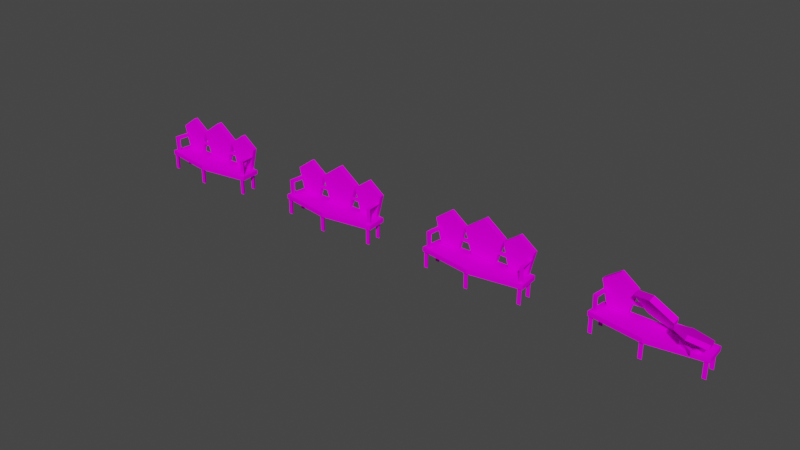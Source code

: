 # Source: fancoucha.blend  (saved by Blender 2.92.15; exported with 4.5.12 LTS)
import bpy
from mathutils import Matrix  # noqa: F401  (used for matrix-valued properties, if any)

bpy.ops.wm.read_factory_settings(use_empty=True)
scene = bpy.context.scene
scene.name = 'Scene'

# ---- collections
col_collection = bpy.data.collections.new('Collection'); scene.collection.children.link(col_collection)

# ---- images (referenced by path relative to the original .blend; pixels are not part of the script)
import os
ASSET_DIR = os.environ.get("B2B_ASSET_DIR", "")  # directory of the original .blend (textures are referenced by path, not embedded)
HERE = os.path.dirname(os.path.abspath(__file__))  # packed textures are extracted next to this script under _unpacked/

def load_image(name, relpath, width, height, colorspace="sRGB"):
    """Load a texture the original file referenced (path relative to the .blend, or extracted next to this script)."""
    p = next((c for c in (os.path.join(HERE, relpath), os.path.join(ASSET_DIR, relpath)) if relpath and os.path.exists(c)), "")
    if p:
        img = bpy.data.images.load(p, check_existing=True)
        img.name = name
    else:  # same state as the original file: an image datablock whose file is absent (Cycles renders it pink)
        img = bpy.data.images.new(name, width, height)
        img.source = "FILE"
        img.filepath = "//" + (relpath or name)
    img.colorspace_settings.name = colorspace
    return img
img_fancoucha_png = load_image('fancoucha.png', 'fancoucha.png', 1024, 1024, 'sRGB')
img_fancouchax_png = load_image('fancouchax.png', 'fancouchax.png', 1024, 1024, 'sRGB')
img_fancouchay_png = load_image('fancouchay.png', 'fancouchay.png', 1024, 1024, 'sRGB')

# ---- materials (node trees are filled in below, after node groups)
mat_fancoucha_png = bpy.data.materials.new('fancoucha.png')
mat_fancoucha_png.use_transparent_shadow = False
mat_fancouchax_png = bpy.data.materials.new('fancouchax.png')
mat_fancouchax_png.use_transparent_shadow = False
mat_fancouchay_png = bpy.data.materials.new('fancouchay.png')
mat_fancouchay_png.use_transparent_shadow = False

# ---- material node trees
mat_fancoucha_png.use_nodes = True; mat_fancoucha_png.node_tree.nodes.clear()
_N = mat_fancoucha_png.node_tree.nodes; _L = mat_fancoucha_png.node_tree.links
n0 = _N.new('ShaderNodeBsdfPrincipled'); n0.name = 'Principled BSDF'; n0.location = (10, 300)
n0.distribution = 'GGX'
n0.subsurface_method = 'BURLEY'
n0.inputs[3].default_value = 1.45
n0.inputs[13].default_value = 0.0
n0.inputs[27].default_value = (0.0, 0.0, 0.0, 1.0)
n0.inputs[28].default_value = 1.0
n1 = _N.new('ShaderNodeOutputMaterial'); n1.name = 'Material Output'; n1.location = (300, 300)
n2 = _N.new('ShaderNodeTexImage'); n2.name = 'Image Texture'; n2.location = (-280, 280)
n2.image = img_fancoucha_png
_L.new(n0.outputs[0], n1.inputs[0])
_L.new(n2.outputs[0], n0.inputs[0])
n1.is_active_output = True
mat_fancouchax_png.use_nodes = True; mat_fancouchax_png.node_tree.nodes.clear()
_N = mat_fancouchax_png.node_tree.nodes; _L = mat_fancouchax_png.node_tree.links
n0 = _N.new('ShaderNodeBsdfPrincipled'); n0.name = 'Principled BSDF'; n0.location = (10, 300)
n0.distribution = 'GGX'
n0.subsurface_method = 'BURLEY'
n0.inputs[3].default_value = 1.45
n0.inputs[13].default_value = 0.0
n0.inputs[27].default_value = (0.0, 0.0, 0.0, 1.0)
n0.inputs[28].default_value = 1.0
n1 = _N.new('ShaderNodeOutputMaterial'); n1.name = 'Material Output'; n1.location = (300, 300)
n2 = _N.new('ShaderNodeTexImage'); n2.name = 'Image Texture'; n2.location = (-280, 280)
n2.image = img_fancouchax_png
_L.new(n0.outputs[0], n1.inputs[0])
_L.new(n2.outputs[0], n0.inputs[0])
n1.is_active_output = True
mat_fancouchay_png.use_nodes = True; mat_fancouchay_png.node_tree.nodes.clear()
_N = mat_fancouchay_png.node_tree.nodes; _L = mat_fancouchay_png.node_tree.links
n0 = _N.new('ShaderNodeBsdfPrincipled'); n0.name = 'Principled BSDF'; n0.location = (10, 300)
n0.distribution = 'GGX'
n0.subsurface_method = 'BURLEY'
n0.inputs[3].default_value = 1.45
n0.inputs[13].default_value = 0.0
n0.inputs[27].default_value = (0.0, 0.0, 0.0, 1.0)
n0.inputs[28].default_value = 1.0
n1 = _N.new('ShaderNodeOutputMaterial'); n1.name = 'Material Output'; n1.location = (300, 300)
n2 = _N.new('ShaderNodeTexImage'); n2.name = 'Image Texture'; n2.location = (-280, 280)
n2.image = img_fancouchay_png
_L.new(n0.outputs[0], n1.inputs[0])
_L.new(n2.outputs[0], n0.inputs[0])
n1.is_active_output = True

# ---- world
world_world = bpy.data.worlds.new('World'); scene.world = world_world
world_world.use_nodes = True; world_world.node_tree.nodes.clear()
_N = world_world.node_tree.nodes; _L = world_world.node_tree.links
n0 = _N.new('ShaderNodeOutputWorld'); n0.name = 'World Output'; n0.location = (300, 300)
n1 = _N.new('ShaderNodeBackground'); n1.name = 'Background'; n1.location = (10, 300)
n1.inputs[0].default_value = (0.05088, 0.05088, 0.05088, 1.0)
_L.new(n1.outputs[0], n0.inputs[0])
n0.is_active_output = True
world_world.color = (0.05088, 0.05088, 0.05088)
world_world.use_sun_shadow = False
world_world.sun_shadow_jitter_overblur = 0.0

# ---- meshes
me_cylinde = bpy.data.meshes.new('Cylinde')
me_cylinde.from_pydata([(1.213, 0.5612, 0.8719), (0.756, 0.5612, -0.5358), (-0.7241, 0.5612, -0.5358), (-1.182, 0.5612, 0.8719), (0.01595, 0.5612, 1.742), (1.213, 0.9001, 0.8719), (0.756, 0.9001, -0.5358), (-0.7241, 0.9001, -0.5358), (-1.182, 0.9001, 0.8719), (0.01595, 0.9001, 1.742), (-2.851, -0.3794, -0.8182), (-3.082, -0.3794, -0.8182), (-2.967, -0.1793, -0.8182), (-2.851, -0.3794, -1.742), (-3.082, -0.3794, -1.742), (-2.967, -0.1793, -1.742), (3.152, -0.4088, -0.8097), (3.046, 0.8242, -0.8097), (-3.008, 0.822, -0.8097), (-3.152, -0.4157, -0.8097), (0.03117, -0.9001, -0.8097), (3.06, -0.3783, -0.8182), (2.829, -0.3783, -0.8182), (2.945, -0.1782, -0.8182), (3.06, -0.3783, -1.742), (2.829, -0.3783, -1.742), (2.945, -0.1782, -1.742), (2.978, 0.5483, -0.8182), (2.747, 0.5483, -0.8182), (2.863, 0.7484, -0.8182), (2.978, 0.5483, -1.742), (2.747, 0.5483, -1.742), (2.863, 0.7484, -1.742), (-2.799, 0.5321, -0.8182), (-3.03, 0.5321, -0.8182), (-2.915, 0.7322, -0.8182), (-2.799, 0.5321, -1.742), (-3.03, 0.5321, -1.742), (-2.915, 0.7322, -1.742), (-1.198, 0.5612, 0.8434), (-1.553, 0.5612, -0.5378), (-2.7, 0.5612, -0.5378), (-3.055, 0.5612, 0.8434), (-2.126, 0.5612, 1.518), (-1.198, 0.8239, 0.8434), (-1.553, 0.8239, -0.5378), (-2.7, 0.8239, -0.5378), (-3.055, 0.8239, 0.8434), (-2.126, 0.8239, 1.518), (3.153, -0.4089, -0.547), (3.047, 0.8221, -0.547), (-3.008, 0.8221, -0.547), (-3.153, -0.4155, -0.547), (0.01932, -0.8996, -0.547), (3.047, 0.8221, -0.8097), (-3.153, -0.4155, -0.8097), (0.01932, -0.8996, -0.8097), (0.0597, -0.803, -0.8182), (-0.1714, -0.803, -0.8182), (-0.05584, -0.6029, -0.8182), (0.0597, -0.803, -1.742), (-0.1714, -0.803, -1.742), (-0.05584, -0.6029, -1.742), (-1.35, 0.5894, 0.229), (-1.406, 0.5894, 0.004782), (-1.378, 0.7895, 0.1169), (-0.9834, 0.5894, 0.225), (-0.912, 0.5894, 0.005201), (-0.9477, 0.7895, 0.1151), (3.093, 0.5612, 0.8429), (2.739, 0.5612, -0.5383), (1.591, 0.5612, -0.5383), (1.237, 0.5612, 0.8429), (2.165, 0.5612, 1.517), (3.093, 0.8239, 0.8429), (2.739, 0.8239, -0.5383), (1.591, 0.8239, -0.5383), (1.237, 0.8239, 0.8429), (2.165, 0.8239, 1.517), (-2.848, -0.0876, 0.1781), (-2.759, -0.3153, 0.3801), (-2.989, -0.2891, 0.3801), (-2.79, 0.5519, 0.1796), (-2.675, 0.5536, 0.3797), (-2.906, 0.5536, 0.3797), (-2.865, -0.2191, 0.3798), (-2.997, -0.3074, 0.3798), (-2.767, -0.3336, 0.3798), (-2.85, -0.08597, 0.1512), (-2.987, -0.2723, -0.544), (-2.758, -0.2984, -0.544), (-2.85, -0.08653, -0.544), (1.021, 0.5894, 0.2238), (0.9453, 0.5894, 0.00535), (0.9829, 0.7895, 0.1146), (1.385, 0.5894, 0.2235), (1.443, 0.5894, -0.000261), (1.41, 0.7895, 0.1123), (2.956, -0.2191, 0.3798), (3.087, -0.3074, 0.3798), (2.858, -0.3336, 0.3798), (2.94, -0.08597, 0.1512), (3.078, -0.2723, -0.544), (2.848, -0.2984, -0.544), (2.94, -0.08653, -0.544), (2.938, -0.0876, 0.1781), (2.849, -0.3153, 0.3801), (3.079, -0.2891, 0.3801), (2.881, 0.5519, 0.1796), (2.765, 0.5536, 0.3797), (2.996, 0.5536, 0.3797), (3.032, 0.1885, 0.3798), (-2.972, -0.291, 0.3798), (-2.852, -0.1063, 0.1861), (-2.78, -0.3192, 0.3798)], [], [(43, 42, 41, 40, 39), (9, 7, 8), (14, 15, 13), (25, 26, 24), (31, 32, 30), (37, 38, 36), (11, 12, 15, 14), (61, 62, 60), (72, 73, 78, 77), (16, 18, 17), (18, 20, 19), (16, 20, 18), (10, 11, 14, 13), (69, 70, 75, 74), (43, 39, 44, 48), (0, 1, 6, 5), (34, 35, 38, 37), (16, 54, 50, 49), (12, 10, 13, 15), (56, 16, 49, 53), (18, 55, 52, 51), (86, 89, 90, 87), (50, 53, 49), (53, 51, 52), (50, 51, 53), (29, 27, 30, 32), (42, 43, 48, 47), (2, 3, 8, 7), (27, 28, 31, 30), (4, 0, 5, 9), (58, 59, 62, 61), (39, 40, 45, 44), (73, 69, 74, 78), (55, 56, 53, 52), (54, 18, 51, 50), (99, 100, 103, 102), (80, 83, 84, 81), (3, 4, 9, 8), (71, 72, 77, 76), (28, 29, 32, 31), (75, 76, 78, 74), (4, 3, 2, 1, 0), (78, 76, 77), (35, 33, 36, 38), (23, 21, 24, 26), (94, 92, 95, 97), (99, 98, 100), (101, 98, 99), (104, 99, 102), (101, 99, 104), (104, 100, 101), (100, 98, 101), (105, 111, 107), (103, 100, 104), (111, 108, 110), (105, 108, 111), (108, 106, 109), (105, 106, 108), (57, 58, 61, 60), (33, 34, 37, 36), (45, 46, 48, 44), (6, 7, 9, 5), (63, 64, 67, 66), (64, 65, 68, 67), (41, 42, 47, 46), (48, 46, 47), (22, 23, 26, 25), (113, 88, 86), (112, 113, 86), (114, 87, 88), (113, 114, 88), (91, 89, 86), (88, 91, 86), (91, 88, 87), (90, 91, 87), (112, 86, 87), (114, 112, 87), (84, 82, 79), (81, 84, 79), (106, 107, 110, 109), (82, 83, 80), (79, 82, 80), (112, 85, 113), (113, 85, 114), (114, 85, 112), (21, 22, 25, 24), (93, 94, 97, 96), (65, 63, 66, 68), (92, 93, 96, 95), (59, 57, 60, 62), (69, 73, 72, 71, 70)])
_uv = me_cylinde.uv_layers.new(name='UVMap')
_uv.uv.foreach_set('vector', [0.4767, 0.976, -0.04511, 0.7924, 0.1609, 0.4996, 0.81, 0.5023, 1.005, 0.7968, 0.5233, 0.976, 0.8391, 0.4996, 1.045, 0.7924, -0.5959, 0.3751, -0.5959, 0.4105, -0.5959, 0.4999, -0.5959, 0.3751, -0.5959, 0.4105, -0.5959, 0.4999, -0.5959, 0.3751, -0.5959, 0.4105, -0.5959, 0.4999, -0.5959, 0.3751, -0.5959, 0.4105, -0.5959, 0.4999, 1.596, 0.3751, 1.596, 0.4105, -0.5959, 0.4105, -0.5959, 0.3751, -0.5959, 0.3751, -0.5959, 0.4105, -0.5959, 0.4999, 1.045, 0.4999, 0.5233, 0.4999, 0.5233, 0.3751, 1.045, 0.3751, 0.9763, 0.7855, 0.17, 0.5209, 0.7707, 0.5107, 0.17, 0.5209, 0.5018, 0.9543, 0.004279, 0.802, 0.9763, 0.7855, 0.5018, 0.9543, 0.17, 0.5209, 1.596, 0.4999, 1.596, 0.3751, -0.5959, 0.3751, -0.5959, 0.4999, 0.5935, 0.4999, 0.004672, 0.4999, 0.004672, 0.3751, 0.5935, 0.3751, 0.5233, 0.4999, -0.005258, 0.4999, -0.005258, 0.3751, 0.5233, 0.3751, 0.5935, 0.4999, 0.004672, 0.4999, 0.004672, 0.3751, 0.5935, 0.3751, 1.596, 0.3751, 1.596, 0.4105, -0.5959, 0.4105, -0.5959, 0.3751, 0.5115, 0.4999, 0.0005, 0.4999, 0.0005, 0.3751, 0.5115, 0.3751, 1.596, 0.4105, 1.596, 0.4999, -0.5959, 0.4999, -0.5959, 0.4105, 0.9995, 0.4999, 0.5115, 0.4999, 0.5115, 0.3751, 0.9995, 0.3751, 0.8043, 0.4999, 0.1726, 0.4999, 0.1726, 0.3751, 0.8043, 0.3751, 1.596, 0.4999, -0.5959, 0.4999, -0.5959, 0.3751, 1.596, 0.3751, 0.7795, 0.5175, 0.4913, 0.9653, 0.9484, 0.803, 0.4913, 0.9653, 0.2179, 0.5149, 0.03968, 0.7987, 0.7795, 0.5175, 0.2179, 0.5149, 0.4913, 0.9653, 1.596, 0.4105, 1.596, 0.4999, -0.5959, 0.4999, -0.5959, 0.4105, 1.045, 0.4999, 0.5233, 0.4999, 0.5233, 0.3751, 1.045, 0.3751, 1.001, 0.4999, 0.4152, 0.4999, 0.4152, 0.3751, 1.001, 0.3751, 1.596, 0.4999, 1.596, 0.3751, -0.5959, 0.3751, -0.5959, 0.4999, 0.5233, 0.4999, -0.005258, 0.4999, -0.005258, 0.3751, 0.5233, 0.3751, 1.596, 0.3751, 1.596, 0.4105, -0.5959, 0.4105, -0.5959, 0.3751, 0.5935, 0.4999, 0.004672, 0.4999, 0.004672, 0.3751, 0.5935, 0.3751, 0.5233, 0.4999, -0.005258, 0.4999, -0.005258, 0.3751, 0.5233, 0.3751, 0.9995, 0.4999, 0.3898, 0.4999, 0.3898, 0.3751, 0.9995, 0.3751, 0.6179, 0.4999, 0.0005, 0.4999, 0.0005, 0.3751, 0.6179, 0.3751, 1.596, 0.4999, 1.596, 0.3751, -0.5959, 0.3751, -0.5959, 0.4999, 1.596, 0.3751, -0.5959, 0.3751, -0.5959, 0.4105, 1.596, 0.4105, 1.045, 0.4999, 0.5233, 0.4999, 0.5233, 0.3751, 1.045, 0.3751, 1.001, 0.4999, 0.4152, 0.4999, 0.4152, 0.3751, 1.001, 0.3751, 1.596, 0.3751, 1.596, 0.4105, -0.5959, 0.4105, -0.5959, 0.3751, 0.19, 0.5023, 0.8391, 0.4996, 0.5233, 0.976, -0.005258, 0.7968, 0.4767, 0.976, -0.04511, 0.7924, 0.1609, 0.4996, 0.81, 0.5023, 1.005, 0.7968, 0.5233, 0.976, 0.8391, 0.4996, 1.045, 0.7924, 1.596, 0.4105, 1.596, 0.4999, -0.5959, 0.4999, -0.5959, 0.4105, 1.596, 0.4105, 1.596, 0.4999, -0.5959, 0.4999, -0.5959, 0.4105, 1.596, 0.4105, 1.596, 0.4999, -0.5959, 0.4999, -0.5959, 0.4105, 1.596, 0.4999, 1.596, 0.4285, 1.596, 0.3751, 1.596, 0.4105, 1.596, 0.4285, 1.596, 0.4999, -0.5959, 0.4105, 1.596, 0.4999, -0.5959, 0.4999, 1.596, 0.4105, 1.596, 0.4999, -0.5959, 0.4105, -0.5959, 0.4105, 1.596, 0.3751, 1.596, 0.4105, 1.596, 0.3751, 1.596, 0.4285, 1.596, 0.4105, 1.596, 0.4999, 0.3537, 0.4105, 1.596, 0.4105, -0.5959, 0.3751, 1.596, 0.3751, -0.5959, 0.4105, 0.3537, 0.4105, -0.5959, 0.4999, -0.5959, 0.4105, 1.596, 0.4999, -0.5959, 0.4999, 0.3537, 0.4105, -0.5959, 0.4999, 1.596, 0.3751, -0.5959, 0.3751, 1.596, 0.4999, 1.596, 0.3751, -0.5959, 0.4999, 1.596, 0.4999, 1.596, 0.3751, -0.5959, 0.3751, -0.5959, 0.4999, 1.596, 0.4999, 1.596, 0.3751, -0.5959, 0.3751, -0.5959, 0.4999, 0.19, 0.5023, 0.8391, 0.4996, 0.5233, 0.976, -0.005258, 0.7968, 0.19, 0.5023, 0.8391, 0.4996, 0.5233, 0.976, -0.005258, 0.7968, 1.596, 0.4999, 1.596, 0.3751, -0.5959, 0.3751, -0.5959, 0.4999, 1.596, 0.3751, 1.596, 0.4105, -0.5959, 0.4105, -0.5959, 0.3751, 1.001, 0.4999, 0.4152, 0.4999, 0.4152, 0.3751, 1.001, 0.3751, 0.5233, 0.976, 0.8391, 0.4996, 1.045, 0.7924, 1.596, 0.3751, 1.596, 0.4105, -0.5959, 0.4105, -0.5959, 0.3751, 1.596, 0.4133, 1.596, 0.4105, 1.596, 0.4999, 1.596, 0.4867, 1.596, 0.4133, 1.596, 0.4999, 1.596, 0.3818, 1.596, 0.3751, 1.596, 0.4105, 1.596, 0.4133, 1.596, 0.3818, 1.596, 0.4105, -0.5959, 0.4105, -0.5959, 0.4999, 1.596, 0.4999, 1.596, 0.4105, -0.5959, 0.4105, 1.596, 0.4999, -0.5959, 0.4105, 1.596, 0.4105, 1.596, 0.3751, -0.5959, 0.3751, -0.5959, 0.4105, 1.596, 0.3751, 1.596, 0.4867, 1.596, 0.4999, 1.596, 0.3751, 1.596, 0.3818, 1.596, 0.4867, 1.596, 0.3751, -0.5959, 0.4105, -0.5959, 0.4999, 1.596, 0.4999, 1.596, 0.4105, -0.5959, 0.4105, 1.596, 0.4999, 1.596, 0.3751, 1.596, 0.4105, -0.5959, 0.4105, -0.5959, 0.3751, -0.5959, 0.4999, -0.5959, 0.3751, 1.596, 0.3751, 1.596, 0.4999, -0.5959, 0.4999, 1.596, 0.3751, 1.596, 0.4867, 1.596, 0.4285, 1.596, 0.4133, 1.596, 0.4133, 1.596, 0.4285, 1.596, 0.3818, 1.596, 0.3818, 1.596, 0.4285, 1.596, 0.4867, 1.596, 0.4999, 1.596, 0.3751, -0.5959, 0.3751, -0.5959, 0.4999, 1.596, 0.3751, 1.596, 0.4105, -0.5959, 0.4105, -0.5959, 0.3751, 1.596, 0.4105, 1.596, 0.4999, -0.5959, 0.4999, -0.5959, 0.4105, 1.596, 0.4999, 1.596, 0.3751, -0.5959, 0.3751, -0.5959, 0.4999, 1.596, 0.4105, 1.596, 0.4999, -0.5959, 0.4999, -0.5959, 0.4105, 1.005, 0.7968, 0.4767, 0.976, -0.04511, 0.7924, 0.1609, 0.4996, 0.81, 0.5023])
me_cylinde.materials.append(mat_fancoucha_png)
me_cylinde.use_remesh_fix_poles = True
me_cylinde.use_remesh_preserve_attributes = False
me_cylinde.use_mirror_vertex_groups = False
me_cylinde.update()
me_cylinde_005 = bpy.data.meshes.new('Cylinde.005')
me_cylinde_005.from_pydata([(1.213, 0.5612, 0.8719), (0.756, 0.5612, -0.5358), (-0.7241, 0.5612, -0.5358), (-1.182, 0.5612, 0.8719), (0.01595, 0.5612, 1.742), (1.213, 0.9001, 0.8719), (0.756, 0.9001, -0.5358), (-0.7241, 0.9001, -0.5358), (-1.182, 0.9001, 0.8719), (0.01595, 0.9001, 1.742), (-2.851, -0.3794, -0.8182), (-3.082, -0.3794, -0.8182), (-2.967, -0.1793, -0.8182), (-2.851, -0.3794, -1.742), (-3.082, -0.3794, -1.742), (-2.967, -0.1793, -1.742), (3.152, -0.4088, -0.8097), (3.046, 0.8242, -0.8097), (-3.008, 0.822, -0.8097), (-3.152, -0.4157, -0.8097), (0.03117, -0.9001, -0.8097), (3.06, -0.3783, -0.8182), (2.829, -0.3783, -0.8182), (2.945, -0.1782, -0.8182), (3.06, -0.3783, -1.742), (2.829, -0.3783, -1.742), (2.945, -0.1782, -1.742), (2.978, 0.5483, -0.8182), (2.747, 0.5483, -0.8182), (2.863, 0.7484, -0.8182), (2.978, 0.5483, -1.742), (2.747, 0.5483, -1.742), (2.863, 0.7484, -1.742), (-2.799, 0.5321, -0.8182), (-3.03, 0.5321, -0.8182), (-2.915, 0.7322, -0.8182), (-2.799, 0.5321, -1.742), (-3.03, 0.5321, -1.742), (-2.915, 0.7322, -1.742), (-1.198, 0.5612, 0.8434), (-1.553, 0.5612, -0.5378), (-2.7, 0.5612, -0.5378), (-3.055, 0.5612, 0.8434), (-2.126, 0.5612, 1.518), (-1.198, 0.8239, 0.8434), (-1.553, 0.8239, -0.5378), (-2.7, 0.8239, -0.5378), (-3.055, 0.8239, 0.8434), (-2.126, 0.8239, 1.518), (3.153, -0.4089, -0.547), (3.047, 0.8221, -0.547), (-3.008, 0.8221, -0.547), (-3.153, -0.4155, -0.547), (0.01932, -0.8996, -0.547), (3.047, 0.8221, -0.8097), (-3.153, -0.4155, -0.8097), (0.01932, -0.8996, -0.8097), (0.0597, -0.803, -0.8182), (-0.1714, -0.803, -0.8182), (-0.05584, -0.6029, -0.8182), (0.0597, -0.803, -1.742), (-0.1714, -0.803, -1.742), (-0.05584, -0.6029, -1.742), (-1.35, 0.5894, 0.229), (-1.406, 0.5894, 0.004782), (-1.378, 0.7895, 0.1169), (-0.9834, 0.5894, 0.225), (-0.912, 0.5894, 0.005201), (-0.9477, 0.7895, 0.1151), (3.093, 0.5612, 0.8429), (2.739, 0.5612, -0.5383), (1.591, 0.5612, -0.5383), (1.237, 0.5612, 0.8429), (2.165, 0.5612, 1.517), (3.093, 0.8239, 0.8429), (2.739, 0.8239, -0.5383), (1.591, 0.8239, -0.5383), (1.237, 0.8239, 0.8429), (2.165, 0.8239, 1.517), (-2.848, -0.0876, 0.1781), (-2.759, -0.3153, 0.3801), (-2.989, -0.2891, 0.3801), (-2.79, 0.5519, 0.1796), (-2.675, 0.5536, 0.3797), (-2.906, 0.5536, 0.3797), (-2.865, -0.2191, 0.3798), (-2.997, -0.3074, 0.3798), (-2.767, -0.3336, 0.3798), (-2.85, -0.08597, 0.1512), (-2.987, -0.2723, -0.544), (-2.758, -0.2984, -0.544), (-2.85, -0.08653, -0.544), (1.021, 0.5894, 0.2238), (0.9453, 0.5894, 0.00535), (0.9829, 0.7895, 0.1146), (1.385, 0.5894, 0.2235), (1.443, 0.5894, -0.000261), (1.41, 0.7895, 0.1123), (2.956, -0.2191, 0.3798), (3.087, -0.3074, 0.3798), (2.858, -0.3336, 0.3798), (2.94, -0.08597, 0.1512), (3.078, -0.2723, -0.544), (2.848, -0.2984, -0.544), (2.94, -0.08653, -0.544), (2.938, -0.0876, 0.1781), (2.849, -0.3153, 0.3801), (3.079, -0.2891, 0.3801), (2.881, 0.5519, 0.1796), (2.765, 0.5536, 0.3797), (2.996, 0.5536, 0.3797), (3.032, 0.1885, 0.3798), (-2.972, -0.291, 0.3798), (-2.852, -0.1063, 0.1861), (-2.78, -0.3192, 0.3798)], [], [(43, 42, 41, 40, 39), (9, 7, 8), (14, 15, 13), (25, 26, 24), (31, 32, 30), (37, 38, 36), (11, 12, 15, 14), (61, 62, 60), (72, 73, 78, 77), (16, 18, 17), (18, 20, 19), (16, 20, 18), (10, 11, 14, 13), (69, 70, 75, 74), (43, 39, 44, 48), (0, 1, 6, 5), (34, 35, 38, 37), (16, 54, 50, 49), (12, 10, 13, 15), (56, 16, 49, 53), (18, 55, 52, 51), (86, 89, 90, 87), (50, 53, 49), (53, 51, 52), (50, 51, 53), (29, 27, 30, 32), (42, 43, 48, 47), (2, 3, 8, 7), (27, 28, 31, 30), (4, 0, 5, 9), (58, 59, 62, 61), (39, 40, 45, 44), (73, 69, 74, 78), (55, 56, 53, 52), (54, 18, 51, 50), (99, 100, 103, 102), (80, 83, 84, 81), (3, 4, 9, 8), (71, 72, 77, 76), (28, 29, 32, 31), (75, 76, 78, 74), (4, 3, 2, 1, 0), (78, 76, 77), (35, 33, 36, 38), (23, 21, 24, 26), (94, 92, 95, 97), (99, 98, 100), (101, 98, 99), (104, 99, 102), (101, 99, 104), (104, 100, 101), (100, 98, 101), (105, 111, 107), (103, 100, 104), (111, 108, 110), (105, 108, 111), (108, 106, 109), (105, 106, 108), (57, 58, 61, 60), (33, 34, 37, 36), (45, 46, 48, 44), (6, 7, 9, 5), (63, 64, 67, 66), (64, 65, 68, 67), (41, 42, 47, 46), (48, 46, 47), (22, 23, 26, 25), (113, 88, 86), (112, 113, 86), (114, 87, 88), (113, 114, 88), (91, 89, 86), (88, 91, 86), (91, 88, 87), (90, 91, 87), (112, 86, 87), (114, 112, 87), (84, 82, 79), (81, 84, 79), (106, 107, 110, 109), (82, 83, 80), (79, 82, 80), (112, 85, 113), (113, 85, 114), (114, 85, 112), (21, 22, 25, 24), (93, 94, 97, 96), (65, 63, 66, 68), (92, 93, 96, 95), (59, 57, 60, 62), (69, 73, 72, 71, 70)])
_uv = me_cylinde_005.uv_layers.new(name='UVMap')
_uv.uv.foreach_set('vector', [0.4767, 0.976, -0.04511, 0.7924, 0.1609, 0.4996, 0.81, 0.5023, 1.005, 0.7968, 0.5233, 0.976, 0.8391, 0.4996, 1.045, 0.7924, -0.5959, 0.3751, -0.5959, 0.4105, -0.5959, 0.4999, -0.5959, 0.3751, -0.5959, 0.4105, -0.5959, 0.4999, -0.5959, 0.3751, -0.5959, 0.4105, -0.5959, 0.4999, -0.5959, 0.3751, -0.5959, 0.4105, -0.5959, 0.4999, 1.596, 0.3751, 1.596, 0.4105, -0.5959, 0.4105, -0.5959, 0.3751, -0.5959, 0.3751, -0.5959, 0.4105, -0.5959, 0.4999, 1.045, 0.4999, 0.5233, 0.4999, 0.5233, 0.3751, 1.045, 0.3751, 0.9763, 0.7855, 0.17, 0.5209, 0.7707, 0.5107, 0.17, 0.5209, 0.5018, 0.9543, 0.004279, 0.802, 0.9763, 0.7855, 0.5018, 0.9543, 0.17, 0.5209, 1.596, 0.4999, 1.596, 0.3751, -0.5959, 0.3751, -0.5959, 0.4999, 0.5935, 0.4999, 0.004672, 0.4999, 0.004672, 0.3751, 0.5935, 0.3751, 0.5233, 0.4999, -0.005258, 0.4999, -0.005258, 0.3751, 0.5233, 0.3751, 0.5935, 0.4999, 0.004672, 0.4999, 0.004672, 0.3751, 0.5935, 0.3751, 1.596, 0.3751, 1.596, 0.4105, -0.5959, 0.4105, -0.5959, 0.3751, 0.5115, 0.4999, 0.0005, 0.4999, 0.0005, 0.3751, 0.5115, 0.3751, 1.596, 0.4105, 1.596, 0.4999, -0.5959, 0.4999, -0.5959, 0.4105, 0.9995, 0.4999, 0.5115, 0.4999, 0.5115, 0.3751, 0.9995, 0.3751, 0.8043, 0.4999, 0.1726, 0.4999, 0.1726, 0.3751, 0.8043, 0.3751, 1.596, 0.4999, -0.5959, 0.4999, -0.5959, 0.3751, 1.596, 0.3751, 0.7795, 0.5175, 0.4913, 0.9653, 0.9484, 0.803, 0.4913, 0.9653, 0.2179, 0.5149, 0.03968, 0.7987, 0.7795, 0.5175, 0.2179, 0.5149, 0.4913, 0.9653, 1.596, 0.4105, 1.596, 0.4999, -0.5959, 0.4999, -0.5959, 0.4105, 1.045, 0.4999, 0.5233, 0.4999, 0.5233, 0.3751, 1.045, 0.3751, 1.001, 0.4999, 0.4152, 0.4999, 0.4152, 0.3751, 1.001, 0.3751, 1.596, 0.4999, 1.596, 0.3751, -0.5959, 0.3751, -0.5959, 0.4999, 0.5233, 0.4999, -0.005258, 0.4999, -0.005258, 0.3751, 0.5233, 0.3751, 1.596, 0.3751, 1.596, 0.4105, -0.5959, 0.4105, -0.5959, 0.3751, 0.5935, 0.4999, 0.004672, 0.4999, 0.004672, 0.3751, 0.5935, 0.3751, 0.5233, 0.4999, -0.005258, 0.4999, -0.005258, 0.3751, 0.5233, 0.3751, 0.9995, 0.4999, 0.3898, 0.4999, 0.3898, 0.3751, 0.9995, 0.3751, 0.6179, 0.4999, 0.0005, 0.4999, 0.0005, 0.3751, 0.6179, 0.3751, 1.596, 0.4999, 1.596, 0.3751, -0.5959, 0.3751, -0.5959, 0.4999, 1.596, 0.3751, -0.5959, 0.3751, -0.5959, 0.4105, 1.596, 0.4105, 1.045, 0.4999, 0.5233, 0.4999, 0.5233, 0.3751, 1.045, 0.3751, 1.001, 0.4999, 0.4152, 0.4999, 0.4152, 0.3751, 1.001, 0.3751, 1.596, 0.3751, 1.596, 0.4105, -0.5959, 0.4105, -0.5959, 0.3751, 0.19, 0.5023, 0.8391, 0.4996, 0.5233, 0.976, -0.005258, 0.7968, 0.4767, 0.976, -0.04511, 0.7924, 0.1609, 0.4996, 0.81, 0.5023, 1.005, 0.7968, 0.5233, 0.976, 0.8391, 0.4996, 1.045, 0.7924, 1.596, 0.4105, 1.596, 0.4999, -0.5959, 0.4999, -0.5959, 0.4105, 1.596, 0.4105, 1.596, 0.4999, -0.5959, 0.4999, -0.5959, 0.4105, 1.596, 0.4105, 1.596, 0.4999, -0.5959, 0.4999, -0.5959, 0.4105, 1.596, 0.4999, 1.596, 0.4285, 1.596, 0.3751, 1.596, 0.4105, 1.596, 0.4285, 1.596, 0.4999, -0.5959, 0.4105, 1.596, 0.4999, -0.5959, 0.4999, 1.596, 0.4105, 1.596, 0.4999, -0.5959, 0.4105, -0.5959, 0.4105, 1.596, 0.3751, 1.596, 0.4105, 1.596, 0.3751, 1.596, 0.4285, 1.596, 0.4105, 1.596, 0.4999, 0.3537, 0.4105, 1.596, 0.4105, -0.5959, 0.3751, 1.596, 0.3751, -0.5959, 0.4105, 0.3537, 0.4105, -0.5959, 0.4999, -0.5959, 0.4105, 1.596, 0.4999, -0.5959, 0.4999, 0.3537, 0.4105, -0.5959, 0.4999, 1.596, 0.3751, -0.5959, 0.3751, 1.596, 0.4999, 1.596, 0.3751, -0.5959, 0.4999, 1.596, 0.4999, 1.596, 0.3751, -0.5959, 0.3751, -0.5959, 0.4999, 1.596, 0.4999, 1.596, 0.3751, -0.5959, 0.3751, -0.5959, 0.4999, 0.19, 0.5023, 0.8391, 0.4996, 0.5233, 0.976, -0.005258, 0.7968, 0.19, 0.5023, 0.8391, 0.4996, 0.5233, 0.976, -0.005258, 0.7968, 1.596, 0.4999, 1.596, 0.3751, -0.5959, 0.3751, -0.5959, 0.4999, 1.596, 0.3751, 1.596, 0.4105, -0.5959, 0.4105, -0.5959, 0.3751, 1.001, 0.4999, 0.4152, 0.4999, 0.4152, 0.3751, 1.001, 0.3751, 0.5233, 0.976, 0.8391, 0.4996, 1.045, 0.7924, 1.596, 0.3751, 1.596, 0.4105, -0.5959, 0.4105, -0.5959, 0.3751, 1.596, 0.4133, 1.596, 0.4105, 1.596, 0.4999, 1.596, 0.4867, 1.596, 0.4133, 1.596, 0.4999, 1.596, 0.3818, 1.596, 0.3751, 1.596, 0.4105, 1.596, 0.4133, 1.596, 0.3818, 1.596, 0.4105, -0.5959, 0.4105, -0.5959, 0.4999, 1.596, 0.4999, 1.596, 0.4105, -0.5959, 0.4105, 1.596, 0.4999, -0.5959, 0.4105, 1.596, 0.4105, 1.596, 0.3751, -0.5959, 0.3751, -0.5959, 0.4105, 1.596, 0.3751, 1.596, 0.4867, 1.596, 0.4999, 1.596, 0.3751, 1.596, 0.3818, 1.596, 0.4867, 1.596, 0.3751, -0.5959, 0.4105, -0.5959, 0.4999, 1.596, 0.4999, 1.596, 0.4105, -0.5959, 0.4105, 1.596, 0.4999, 1.596, 0.3751, 1.596, 0.4105, -0.5959, 0.4105, -0.5959, 0.3751, -0.5959, 0.4999, -0.5959, 0.3751, 1.596, 0.3751, 1.596, 0.4999, -0.5959, 0.4999, 1.596, 0.3751, 1.596, 0.4867, 1.596, 0.4285, 1.596, 0.4133, 1.596, 0.4133, 1.596, 0.4285, 1.596, 0.3818, 1.596, 0.3818, 1.596, 0.4285, 1.596, 0.4867, 1.596, 0.4999, 1.596, 0.3751, -0.5959, 0.3751, -0.5959, 0.4999, 1.596, 0.3751, 1.596, 0.4105, -0.5959, 0.4105, -0.5959, 0.3751, 1.596, 0.4105, 1.596, 0.4999, -0.5959, 0.4999, -0.5959, 0.4105, 1.596, 0.4999, 1.596, 0.3751, -0.5959, 0.3751, -0.5959, 0.4999, 1.596, 0.4105, 1.596, 0.4999, -0.5959, 0.4999, -0.5959, 0.4105, 1.005, 0.7968, 0.4767, 0.976, -0.04511, 0.7924, 0.1609, 0.4996, 0.81, 0.5023])
me_cylinde_005.materials.append(mat_fancouchax_png)
me_cylinde_005.use_remesh_fix_poles = True
me_cylinde_005.use_remesh_preserve_attributes = False
me_cylinde_005.use_mirror_vertex_groups = False
me_cylinde_005.update()
me_cylinde_006 = bpy.data.meshes.new('Cylinde.006')
me_cylinde_006.from_pydata([(1.213, 0.5612, 0.8719), (0.756, 0.5612, -0.5358), (-0.7241, 0.5612, -0.5358), (-1.182, 0.5612, 0.8719), (0.01595, 0.5612, 1.742), (1.213, 0.9001, 0.8719), (0.756, 0.9001, -0.5358), (-0.7241, 0.9001, -0.5358), (-1.182, 0.9001, 0.8719), (0.01595, 0.9001, 1.742), (-2.851, -0.3794, -0.8182), (-3.082, -0.3794, -0.8182), (-2.967, -0.1793, -0.8182), (-2.851, -0.3794, -1.742), (-3.082, -0.3794, -1.742), (-2.967, -0.1793, -1.742), (3.152, -0.4088, -0.8097), (3.046, 0.8242, -0.8097), (-3.008, 0.822, -0.8097), (-3.152, -0.4157, -0.8097), (0.03117, -0.9001, -0.8097), (3.06, -0.3783, -0.8182), (2.829, -0.3783, -0.8182), (2.945, -0.1782, -0.8182), (3.06, -0.3783, -1.742), (2.829, -0.3783, -1.742), (2.945, -0.1782, -1.742), (2.978, 0.5483, -0.8182), (2.747, 0.5483, -0.8182), (2.863, 0.7484, -0.8182), (2.978, 0.5483, -1.742), (2.747, 0.5483, -1.742), (2.863, 0.7484, -1.742), (-2.799, 0.5321, -0.8182), (-3.03, 0.5321, -0.8182), (-2.915, 0.7322, -0.8182), (-2.799, 0.5321, -1.742), (-3.03, 0.5321, -1.742), (-2.915, 0.7322, -1.742), (-1.198, 0.5612, 0.8434), (-1.553, 0.5612, -0.5378), (-2.7, 0.5612, -0.5378), (-3.055, 0.5612, 0.8434), (-2.126, 0.5612, 1.518), (-1.198, 0.8239, 0.8434), (-1.553, 0.8239, -0.5378), (-2.7, 0.8239, -0.5378), (-3.055, 0.8239, 0.8434), (-2.126, 0.8239, 1.518), (3.153, -0.4089, -0.547), (3.047, 0.8221, -0.547), (-3.008, 0.8221, -0.547), (-3.153, -0.4155, -0.547), (0.01932, -0.8996, -0.547), (3.047, 0.8221, -0.8097), (-3.153, -0.4155, -0.8097), (0.01932, -0.8996, -0.8097), (0.0597, -0.803, -0.8182), (-0.1714, -0.803, -0.8182), (-0.05584, -0.6029, -0.8182), (0.0597, -0.803, -1.742), (-0.1714, -0.803, -1.742), (-0.05584, -0.6029, -1.742), (-1.35, 0.5894, 0.229), (-1.406, 0.5894, 0.004782), (-1.378, 0.7895, 0.1169), (-0.9834, 0.5894, 0.225), (-0.912, 0.5894, 0.005201), (-0.9477, 0.7895, 0.1151), (3.093, 0.5612, 0.8429), (2.739, 0.5612, -0.5383), (1.591, 0.5612, -0.5383), (1.237, 0.5612, 0.8429), (2.165, 0.5612, 1.517), (3.093, 0.8239, 0.8429), (2.739, 0.8239, -0.5383), (1.591, 0.8239, -0.5383), (1.237, 0.8239, 0.8429), (2.165, 0.8239, 1.517), (-2.848, -0.0876, 0.1781), (-2.759, -0.3153, 0.3801), (-2.989, -0.2891, 0.3801), (-2.79, 0.5519, 0.1796), (-2.675, 0.5536, 0.3797), (-2.906, 0.5536, 0.3797), (-2.865, -0.2191, 0.3798), (-2.997, -0.3074, 0.3798), (-2.767, -0.3336, 0.3798), (-2.85, -0.08597, 0.1512), (-2.987, -0.2723, -0.544), (-2.758, -0.2984, -0.544), (-2.85, -0.08653, -0.544), (1.021, 0.5894, 0.2238), (0.9453, 0.5894, 0.00535), (0.9829, 0.7895, 0.1146), (1.385, 0.5894, 0.2235), (1.443, 0.5894, -0.000261), (1.41, 0.7895, 0.1123), (2.956, -0.2191, 0.3798), (3.087, -0.3074, 0.3798), (2.858, -0.3336, 0.3798), (2.94, -0.08597, 0.1512), (3.078, -0.2723, -0.544), (2.848, -0.2984, -0.544), (2.94, -0.08653, -0.544), (2.938, -0.0876, 0.1781), (2.849, -0.3153, 0.3801), (3.079, -0.2891, 0.3801), (2.881, 0.5519, 0.1796), (2.765, 0.5536, 0.3797), (2.996, 0.5536, 0.3797), (3.032, 0.1885, 0.3798), (-2.972, -0.291, 0.3798), (-2.852, -0.1063, 0.1861), (-2.78, -0.3192, 0.3798)], [], [(43, 42, 41, 40, 39), (9, 7, 8), (14, 15, 13), (25, 26, 24), (31, 32, 30), (37, 38, 36), (11, 12, 15, 14), (61, 62, 60), (72, 73, 78, 77), (16, 18, 17), (18, 20, 19), (16, 20, 18), (10, 11, 14, 13), (69, 70, 75, 74), (43, 39, 44, 48), (0, 1, 6, 5), (34, 35, 38, 37), (16, 54, 50, 49), (12, 10, 13, 15), (56, 16, 49, 53), (18, 55, 52, 51), (86, 89, 90, 87), (50, 53, 49), (53, 51, 52), (50, 51, 53), (29, 27, 30, 32), (42, 43, 48, 47), (2, 3, 8, 7), (27, 28, 31, 30), (4, 0, 5, 9), (58, 59, 62, 61), (39, 40, 45, 44), (73, 69, 74, 78), (55, 56, 53, 52), (54, 18, 51, 50), (99, 100, 103, 102), (80, 83, 84, 81), (3, 4, 9, 8), (71, 72, 77, 76), (28, 29, 32, 31), (75, 76, 78, 74), (4, 3, 2, 1, 0), (78, 76, 77), (35, 33, 36, 38), (23, 21, 24, 26), (94, 92, 95, 97), (99, 98, 100), (101, 98, 99), (104, 99, 102), (101, 99, 104), (104, 100, 101), (100, 98, 101), (105, 111, 107), (103, 100, 104), (111, 108, 110), (105, 108, 111), (108, 106, 109), (105, 106, 108), (57, 58, 61, 60), (33, 34, 37, 36), (45, 46, 48, 44), (6, 7, 9, 5), (63, 64, 67, 66), (64, 65, 68, 67), (41, 42, 47, 46), (48, 46, 47), (22, 23, 26, 25), (113, 88, 86), (112, 113, 86), (114, 87, 88), (113, 114, 88), (91, 89, 86), (88, 91, 86), (91, 88, 87), (90, 91, 87), (112, 86, 87), (114, 112, 87), (84, 82, 79), (81, 84, 79), (106, 107, 110, 109), (82, 83, 80), (79, 82, 80), (112, 85, 113), (113, 85, 114), (114, 85, 112), (21, 22, 25, 24), (93, 94, 97, 96), (65, 63, 66, 68), (92, 93, 96, 95), (59, 57, 60, 62), (69, 73, 72, 71, 70)])
_uv = me_cylinde_006.uv_layers.new(name='UVMap')
_uv.uv.foreach_set('vector', [0.4767, 0.976, -0.04511, 0.7924, 0.1609, 0.4996, 0.81, 0.5023, 1.005, 0.7968, 0.5233, 0.976, 0.8391, 0.4996, 1.045, 0.7924, -0.5959, 0.3751, -0.5959, 0.4105, -0.5959, 0.4999, -0.5959, 0.3751, -0.5959, 0.4105, -0.5959, 0.4999, -0.5959, 0.3751, -0.5959, 0.4105, -0.5959, 0.4999, -0.5959, 0.3751, -0.5959, 0.4105, -0.5959, 0.4999, 1.596, 0.3751, 1.596, 0.4105, -0.5959, 0.4105, -0.5959, 0.3751, -0.5959, 0.3751, -0.5959, 0.4105, -0.5959, 0.4999, 1.045, 0.4999, 0.5233, 0.4999, 0.5233, 0.3751, 1.045, 0.3751, 0.9763, 0.7855, 0.17, 0.5209, 0.7707, 0.5107, 0.17, 0.5209, 0.5018, 0.9543, 0.004279, 0.802, 0.9763, 0.7855, 0.5018, 0.9543, 0.17, 0.5209, 1.596, 0.4999, 1.596, 0.3751, -0.5959, 0.3751, -0.5959, 0.4999, 0.5935, 0.4999, 0.004672, 0.4999, 0.004672, 0.3751, 0.5935, 0.3751, 0.5233, 0.4999, -0.005258, 0.4999, -0.005258, 0.3751, 0.5233, 0.3751, 0.5935, 0.4999, 0.004672, 0.4999, 0.004672, 0.3751, 0.5935, 0.3751, 1.596, 0.3751, 1.596, 0.4105, -0.5959, 0.4105, -0.5959, 0.3751, 0.5115, 0.4999, 0.0005, 0.4999, 0.0005, 0.3751, 0.5115, 0.3751, 1.596, 0.4105, 1.596, 0.4999, -0.5959, 0.4999, -0.5959, 0.4105, 0.9995, 0.4999, 0.5115, 0.4999, 0.5115, 0.3751, 0.9995, 0.3751, 0.8043, 0.4999, 0.1726, 0.4999, 0.1726, 0.3751, 0.8043, 0.3751, 1.596, 0.4999, -0.5959, 0.4999, -0.5959, 0.3751, 1.596, 0.3751, 0.7795, 0.5175, 0.4913, 0.9653, 0.9484, 0.803, 0.4913, 0.9653, 0.2179, 0.5149, 0.03968, 0.7987, 0.7795, 0.5175, 0.2179, 0.5149, 0.4913, 0.9653, 1.596, 0.4105, 1.596, 0.4999, -0.5959, 0.4999, -0.5959, 0.4105, 1.045, 0.4999, 0.5233, 0.4999, 0.5233, 0.3751, 1.045, 0.3751, 1.001, 0.4999, 0.4152, 0.4999, 0.4152, 0.3751, 1.001, 0.3751, 1.596, 0.4999, 1.596, 0.3751, -0.5959, 0.3751, -0.5959, 0.4999, 0.5233, 0.4999, -0.005258, 0.4999, -0.005258, 0.3751, 0.5233, 0.3751, 1.596, 0.3751, 1.596, 0.4105, -0.5959, 0.4105, -0.5959, 0.3751, 0.5935, 0.4999, 0.004672, 0.4999, 0.004672, 0.3751, 0.5935, 0.3751, 0.5233, 0.4999, -0.005258, 0.4999, -0.005258, 0.3751, 0.5233, 0.3751, 0.9995, 0.4999, 0.3898, 0.4999, 0.3898, 0.3751, 0.9995, 0.3751, 0.6179, 0.4999, 0.0005, 0.4999, 0.0005, 0.3751, 0.6179, 0.3751, 1.596, 0.4999, 1.596, 0.3751, -0.5959, 0.3751, -0.5959, 0.4999, 1.596, 0.3751, -0.5959, 0.3751, -0.5959, 0.4105, 1.596, 0.4105, 1.045, 0.4999, 0.5233, 0.4999, 0.5233, 0.3751, 1.045, 0.3751, 1.001, 0.4999, 0.4152, 0.4999, 0.4152, 0.3751, 1.001, 0.3751, 1.596, 0.3751, 1.596, 0.4105, -0.5959, 0.4105, -0.5959, 0.3751, 0.19, 0.5023, 0.8391, 0.4996, 0.5233, 0.976, -0.005258, 0.7968, 0.4767, 0.976, -0.04511, 0.7924, 0.1609, 0.4996, 0.81, 0.5023, 1.005, 0.7968, 0.5233, 0.976, 0.8391, 0.4996, 1.045, 0.7924, 1.596, 0.4105, 1.596, 0.4999, -0.5959, 0.4999, -0.5959, 0.4105, 1.596, 0.4105, 1.596, 0.4999, -0.5959, 0.4999, -0.5959, 0.4105, 1.596, 0.4105, 1.596, 0.4999, -0.5959, 0.4999, -0.5959, 0.4105, 1.596, 0.4999, 1.596, 0.4285, 1.596, 0.3751, 1.596, 0.4105, 1.596, 0.4285, 1.596, 0.4999, -0.5959, 0.4105, 1.596, 0.4999, -0.5959, 0.4999, 1.596, 0.4105, 1.596, 0.4999, -0.5959, 0.4105, -0.5959, 0.4105, 1.596, 0.3751, 1.596, 0.4105, 1.596, 0.3751, 1.596, 0.4285, 1.596, 0.4105, 1.596, 0.4999, 0.3537, 0.4105, 1.596, 0.4105, -0.5959, 0.3751, 1.596, 0.3751, -0.5959, 0.4105, 0.3537, 0.4105, -0.5959, 0.4999, -0.5959, 0.4105, 1.596, 0.4999, -0.5959, 0.4999, 0.3537, 0.4105, -0.5959, 0.4999, 1.596, 0.3751, -0.5959, 0.3751, 1.596, 0.4999, 1.596, 0.3751, -0.5959, 0.4999, 1.596, 0.4999, 1.596, 0.3751, -0.5959, 0.3751, -0.5959, 0.4999, 1.596, 0.4999, 1.596, 0.3751, -0.5959, 0.3751, -0.5959, 0.4999, 0.19, 0.5023, 0.8391, 0.4996, 0.5233, 0.976, -0.005258, 0.7968, 0.19, 0.5023, 0.8391, 0.4996, 0.5233, 0.976, -0.005258, 0.7968, 1.596, 0.4999, 1.596, 0.3751, -0.5959, 0.3751, -0.5959, 0.4999, 1.596, 0.3751, 1.596, 0.4105, -0.5959, 0.4105, -0.5959, 0.3751, 1.001, 0.4999, 0.4152, 0.4999, 0.4152, 0.3751, 1.001, 0.3751, 0.5233, 0.976, 0.8391, 0.4996, 1.045, 0.7924, 1.596, 0.3751, 1.596, 0.4105, -0.5959, 0.4105, -0.5959, 0.3751, 1.596, 0.4133, 1.596, 0.4105, 1.596, 0.4999, 1.596, 0.4867, 1.596, 0.4133, 1.596, 0.4999, 1.596, 0.3818, 1.596, 0.3751, 1.596, 0.4105, 1.596, 0.4133, 1.596, 0.3818, 1.596, 0.4105, -0.5959, 0.4105, -0.5959, 0.4999, 1.596, 0.4999, 1.596, 0.4105, -0.5959, 0.4105, 1.596, 0.4999, -0.5959, 0.4105, 1.596, 0.4105, 1.596, 0.3751, -0.5959, 0.3751, -0.5959, 0.4105, 1.596, 0.3751, 1.596, 0.4867, 1.596, 0.4999, 1.596, 0.3751, 1.596, 0.3818, 1.596, 0.4867, 1.596, 0.3751, -0.5959, 0.4105, -0.5959, 0.4999, 1.596, 0.4999, 1.596, 0.4105, -0.5959, 0.4105, 1.596, 0.4999, 1.596, 0.3751, 1.596, 0.4105, -0.5959, 0.4105, -0.5959, 0.3751, -0.5959, 0.4999, -0.5959, 0.3751, 1.596, 0.3751, 1.596, 0.4999, -0.5959, 0.4999, 1.596, 0.3751, 1.596, 0.4867, 1.596, 0.4285, 1.596, 0.4133, 1.596, 0.4133, 1.596, 0.4285, 1.596, 0.3818, 1.596, 0.3818, 1.596, 0.4285, 1.596, 0.4867, 1.596, 0.4999, 1.596, 0.3751, -0.5959, 0.3751, -0.5959, 0.4999, 1.596, 0.3751, 1.596, 0.4105, -0.5959, 0.4105, -0.5959, 0.3751, 1.596, 0.4105, 1.596, 0.4999, -0.5959, 0.4999, -0.5959, 0.4105, 1.596, 0.4999, 1.596, 0.3751, -0.5959, 0.3751, -0.5959, 0.4999, 1.596, 0.4105, 1.596, 0.4999, -0.5959, 0.4999, -0.5959, 0.4105, 1.005, 0.7968, 0.4767, 0.976, -0.04511, 0.7924, 0.1609, 0.4996, 0.81, 0.5023])
me_cylinde_006.materials.append(mat_fancouchay_png)
me_cylinde_006.use_remesh_fix_poles = True
me_cylinde_006.use_remesh_preserve_attributes = False
me_cylinde_006.use_mirror_vertex_groups = False
me_cylinde_006.update()
me_cylinde_007 = bpy.data.meshes.new('Cylinde.007')
me_cylinde_007.from_pydata([(1.212, -0.4043, 0.4894), (0.756, 0.5612, -0.5358), (-0.6765, 0.844, -0.2932), (-1.106, 0.05329, 0.882), (0.06084, -0.7182, 1.366), (1.297, -0.1475, 0.6934), (0.8413, 0.818, -0.3319), (-0.5912, 1.101, -0.08924), (-1.021, 0.3101, 1.086), (0.1461, -0.4614, 1.57), (-2.851, -0.3794, -0.8182), (-3.082, -0.3794, -0.8182), (-2.967, -0.1793, -0.8182), (-2.851, -0.3794, -1.742), (-3.082, -0.3794, -1.742), (-2.967, -0.1793, -1.742), (3.152, -0.4088, -0.8097), (3.046, 0.8242, -0.8097), (-3.008, 0.822, -0.8097), (-3.152, -0.4157, -0.8097), (0.03117, -0.9001, -0.8097), (3.06, -0.3783, -0.8182), (2.829, -0.3783, -0.8182), (2.945, -0.1782, -0.8182), (3.06, -0.3783, -1.742), (2.829, -0.3783, -1.742), (2.945, -0.1782, -1.742), (2.978, 0.5483, -0.8182), (2.747, 0.5483, -0.8182), (2.863, 0.7484, -0.8182), (2.978, 0.5483, -1.742), (2.747, 0.5483, -1.742), (2.863, 0.7484, -1.742), (-2.799, 0.5321, -0.8182), (-3.03, 0.5321, -0.8182), (-2.915, 0.7322, -0.8182), (-2.799, 0.5321, -1.742), (-3.03, 0.5321, -1.742), (-2.915, 0.7322, -1.742), (-1.198, 0.5612, 0.8434), (-1.553, 0.5612, -0.5378), (-2.7, 0.5612, -0.5378), (-3.055, 0.5612, 0.8434), (-2.126, 0.5612, 1.518), (-1.198, 0.8239, 0.8434), (-1.553, 0.8239, -0.5378), (-2.7, 0.8239, -0.5378), (-3.055, 0.8239, 0.8434), (-2.126, 0.8239, 1.518), (3.153, -0.4089, -0.547), (3.047, 0.8221, -0.547), (-3.008, 0.8221, -0.547), (-3.153, -0.4155, -0.547), (0.01932, -0.8996, -0.547), (3.047, 0.8221, -0.8097), (-3.153, -0.4155, -0.8097), (0.01932, -0.8996, -0.8097), (0.0597, -0.803, -0.8182), (-0.1714, -0.803, -0.8182), (-0.05584, -0.6029, -0.8182), (0.0597, -0.803, -1.742), (-0.1714, -0.803, -1.742), (-0.05584, -0.6029, -1.742), (-1.354, 0.5873, 0.2378), (-1.41, 0.5901, 0.01869), (-1.382, 0.7889, 0.1282), (-0.8046, 0.6499, 0.2389), (-0.7837, 0.6499, 0.01407), (-0.7085, 0.8585, 0.1157), (3.095, -0.7104, -0.0004151), (2.739, 0.5612, -0.5383), (1.609, 0.6413, -0.3566), (1.267, -0.5808, 0.2936), (2.184, -1.254, 0.4367), (3.141, -0.5989, 0.233), (2.784, 0.6727, -0.3049), (1.654, 0.7528, -0.1231), (1.312, -0.4694, 0.5271), (2.23, -1.143, 0.6701), (-2.848, -0.0876, 0.1781), (-2.759, -0.3153, 0.3801), (-2.989, -0.2891, 0.3801), (-2.79, 0.5519, 0.1796), (-2.675, 0.5536, 0.3797), (-2.906, 0.5536, 0.3797), (-2.865, -0.2191, 0.3798), (-2.997, -0.3074, 0.3798), (-2.767, -0.3336, 0.3798), (-2.85, -0.08597, 0.1512), (-2.987, -0.2723, -0.544), (-2.758, -0.2984, -0.544), (-2.85, -0.08653, -0.544), (1.011, 0.1471, 0.04076), (0.9341, 0.2634, -0.1329), (1.014, 0.3747, 0.0545), (1.537, 0.3596, -0.06332), (1.563, 0.4784, -0.2606), (1.607, 0.5881, -0.06376), (2.355, -0.6694, -0.4217), (2.313, -0.7473, -0.5533), (2.301, -0.7704, -0.3238), (2.216, -0.4443, -0.4066), (1.515, -0.281, -0.544), (1.502, -0.3041, -0.3144), (1.602, -0.1172, -0.4066), (2.239, -0.4584, -0.404), (2.309, -0.7544, -0.3155), (2.322, -0.7313, -0.5451), (2.541, 0.1049, -0.4252), (2.719, 0.01218, -0.3097), (2.719, 0.01218, -0.5408), (2.547, -0.31, -0.4982), (-2.972, -0.291, 0.3798), (-2.852, -0.1063, 0.1861), (-2.78, -0.3192, 0.3798)], [], [(43, 42, 41, 40, 39), (9, 7, 8), (14, 15, 13), (25, 26, 24), (31, 32, 30), (37, 38, 36), (11, 12, 15, 14), (61, 62, 60), (72, 73, 78, 77), (16, 18, 17), (18, 20, 19), (16, 20, 18), (10, 11, 14, 13), (69, 70, 75, 74), (43, 39, 44, 48), (0, 1, 6, 5), (34, 35, 38, 37), (16, 54, 50, 49), (12, 10, 13, 15), (56, 16, 49, 53), (18, 55, 52, 51), (86, 89, 90, 87), (50, 53, 49), (53, 51, 52), (50, 51, 53), (29, 27, 30, 32), (42, 43, 48, 47), (2, 3, 8, 7), (27, 28, 31, 30), (4, 0, 5, 9), (58, 59, 62, 61), (39, 40, 45, 44), (73, 69, 74, 78), (55, 56, 53, 52), (54, 18, 51, 50), (99, 100, 103, 102), (80, 83, 84, 81), (3, 4, 9, 8), (71, 72, 77, 76), (28, 29, 32, 31), (75, 76, 78, 74), (4, 3, 2, 1, 0), (78, 76, 77), (35, 33, 36, 38), (23, 21, 24, 26), (94, 92, 95, 97), (99, 98, 100), (101, 98, 99), (104, 99, 102), (101, 99, 104), (104, 100, 101), (100, 98, 101), (105, 111, 107), (103, 100, 104), (111, 108, 110), (105, 108, 111), (108, 106, 109), (105, 106, 108), (57, 58, 61, 60), (33, 34, 37, 36), (45, 46, 48, 44), (6, 7, 9, 5), (63, 64, 67, 66), (64, 65, 68, 67), (41, 42, 47, 46), (48, 46, 47), (22, 23, 26, 25), (113, 88, 86), (112, 113, 86), (114, 87, 88), (113, 114, 88), (91, 89, 86), (88, 91, 86), (91, 88, 87), (90, 91, 87), (112, 86, 87), (114, 112, 87), (84, 82, 79), (81, 84, 79), (106, 107, 110, 109), (82, 83, 80), (79, 82, 80), (112, 85, 113), (113, 85, 114), (114, 85, 112), (21, 22, 25, 24), (93, 94, 97, 96), (65, 63, 66, 68), (92, 93, 96, 95), (59, 57, 60, 62), (69, 73, 72, 71, 70), (75, 70, 71, 76), (2, 7, 6, 1), (103, 104, 102), (109, 110, 108), (106, 105, 107), (110, 107, 111)])
_uv = me_cylinde_007.uv_layers.new(name='UVMap')
_uv.uv.foreach_set('vector', [0.4767, 0.976, -0.04511, 0.7924, 0.1609, 0.4996, 0.81, 0.5023, 1.005, 0.7968, 0.5233, 0.976, 0.8391, 0.4996, 1.045, 0.7924, -0.5959, 0.3751, -0.5959, 0.4105, -0.5959, 0.4999, -0.5959, 0.3751, -0.5959, 0.4105, -0.5959, 0.4999, -0.5959, 0.3751, -0.5959, 0.4105, -0.5959, 0.4999, -0.5959, 0.3751, -0.5959, 0.4105, -0.5959, 0.4999, 1.596, 0.3751, 1.596, 0.4105, -0.5959, 0.4105, -0.5959, 0.3751, -0.5959, 0.3751, -0.5959, 0.4105, -0.5959, 0.4999, 1.045, 0.4999, 0.5233, 0.4999, 0.5233, 0.3751, 1.045, 0.3751, 0.9763, 0.7855, 0.17, 0.5209, 0.7707, 0.5107, 0.17, 0.5209, 0.5018, 0.9543, 0.004279, 0.802, 0.9763, 0.7855, 0.5018, 0.9543, 0.17, 0.5209, 1.596, 0.4999, 1.596, 0.3751, -0.5959, 0.3751, -0.5959, 0.4999, 0.5935, 0.4999, 0.004672, 0.4999, 0.004672, 0.3751, 0.5935, 0.3751, 0.5233, 0.4999, -0.005258, 0.4999, -0.005258, 0.3751, 0.5233, 0.3751, 0.5935, 0.4999, 0.004672, 0.4999, 0.004672, 0.3751, 0.5935, 0.3751, 1.596, 0.3751, 1.596, 0.4105, -0.5959, 0.4105, -0.5959, 0.3751, 0.5115, 0.4999, 0.0005, 0.4999, 0.0005, 0.3751, 0.5115, 0.3751, 1.596, 0.4105, 1.596, 0.4999, -0.5959, 0.4999, -0.5959, 0.4105, 0.9995, 0.4999, 0.5115, 0.4999, 0.5115, 0.3751, 0.9995, 0.3751, 0.8043, 0.4999, 0.1726, 0.4999, 0.1726, 0.3751, 0.8043, 0.3751, 1.596, 0.4999, -0.5959, 0.4999, -0.5959, 0.3751, 1.596, 0.3751, 0.7795, 0.5175, 0.4913, 0.9653, 0.9484, 0.803, 0.4913, 0.9653, 0.2179, 0.5149, 0.03968, 0.7987, 0.7795, 0.5175, 0.2179, 0.5149, 0.4913, 0.9653, 1.596, 0.4105, 1.596, 0.4999, -0.5959, 0.4999, -0.5959, 0.4105, 1.045, 0.4999, 0.5233, 0.4999, 0.5233, 0.3751, 1.045, 0.3751, 1.001, 0.4999, 0.4152, 0.4999, 0.4152, 0.3751, 1.001, 0.3751, 1.596, 0.4999, 1.596, 0.3751, -0.5959, 0.3751, -0.5959, 0.4999, 0.5233, 0.4999, -0.005258, 0.4999, -0.005258, 0.3751, 0.5233, 0.3751, 1.596, 0.3751, 1.596, 0.4105, -0.5959, 0.4105, -0.5959, 0.3751, 0.5935, 0.4999, 0.004672, 0.4999, 0.004672, 0.3751, 0.5935, 0.3751, 0.5233, 0.4999, -0.005258, 0.4999, -0.005258, 0.3751, 0.5233, 0.3751, 0.9995, 0.4999, 0.3898, 0.4999, 0.3898, 0.3751, 0.9995, 0.3751, 0.6179, 0.4999, 0.0005, 0.4999, 0.0005, 0.3751, 0.6179, 0.3751, 1.596, 0.4999, 1.596, 0.3751, -0.5959, 0.3751, -0.5959, 0.4999, 1.596, 0.3751, -0.5959, 0.3751, -0.5959, 0.4105, 1.596, 0.4105, 1.045, 0.4999, 0.5233, 0.4999, 0.5233, 0.3751, 1.045, 0.3751, 1.001, 0.4999, 0.4152, 0.4999, 0.4152, 0.3751, 1.001, 0.3751, 1.596, 0.3751, 1.596, 0.4105, -0.5959, 0.4105, -0.5959, 0.3751, 0.19, 0.5023, 0.8391, 0.4996, 0.5233, 0.976, -0.005258, 0.7968, 0.4767, 0.976, -0.04511, 0.7924, 0.1609, 0.4996, 0.81, 0.5023, 1.005, 0.7968, 0.5233, 0.976, 0.8391, 0.4996, 1.045, 0.7924, 1.596, 0.4105, 1.596, 0.4999, -0.5959, 0.4999, -0.5959, 0.4105, 1.596, 0.4105, 1.596, 0.4999, -0.5959, 0.4999, -0.5959, 0.4105, 1.586, 0.4105, 1.712, 0.4998, -0.2737, 0.4999, -0.4568, 0.4105, 1.596, 0.4999, 1.596, 0.4285, 1.596, 0.3751, 1.596, 0.4105, 1.596, 0.4285, 1.596, 0.4999, -0.5959, 0.4105, 1.596, 0.4999, -0.5959, 0.4999, 1.596, 0.4105, 1.596, 0.4999, -0.5959, 0.4105, -0.5959, 0.4105, 1.596, 0.3751, 1.596, 0.4105, 1.596, 0.3751, 1.596, 0.4285, 1.596, 0.4105, 1.596, 0.4999, 0.3537, 0.4105, 1.596, 0.4105, -0.5959, 0.3751, 1.596, 0.3751, -0.5959, 0.4105, 0.3537, 0.4105, -0.5959, 0.4999, -0.5959, 0.4105, 1.596, 0.4999, -0.5959, 0.4999, 0.3537, 0.4105, -0.5959, 0.4999, 1.596, 0.3751, -0.5959, 0.3751, 1.596, 0.4999, 1.596, 0.3751, -0.5959, 0.4999, 1.596, 0.4999, 1.596, 0.3751, -0.5959, 0.3751, -0.5959, 0.4999, 1.596, 0.4999, 1.596, 0.3751, -0.5959, 0.3751, -0.5959, 0.4999, 0.19, 0.5023, 0.8391, 0.4996, 0.5233, 0.976, -0.005258, 0.7968, 0.19, 0.5023, 0.8391, 0.4996, 0.5233, 0.976, -0.005258, 0.7968, 1.655, 0.5, 1.576, 0.3751, -0.1975, 0.3751, -0.189, 0.4999, 1.576, 0.3751, 1.615, 0.4105, -0.4503, 0.4106, -0.1975, 0.3751, 1.001, 0.4999, 0.4152, 0.4999, 0.4152, 0.3751, 1.001, 0.3751, 0.5233, 0.976, 0.8391, 0.4996, 1.045, 0.7924, 1.596, 0.3751, 1.596, 0.4105, -0.5959, 0.4105, -0.5959, 0.3751, 1.596, 0.4133, 1.596, 0.4105, 1.596, 0.4999, 1.596, 0.4867, 1.596, 0.4133, 1.596, 0.4999, 1.596, 0.3818, 1.596, 0.3751, 1.596, 0.4105, 1.596, 0.4133, 1.596, 0.3818, 1.596, 0.4105, -0.5959, 0.4105, -0.5959, 0.4999, 1.596, 0.4999, 1.596, 0.4105, -0.5959, 0.4105, 1.596, 0.4999, -0.5959, 0.4105, 1.596, 0.4105, 1.596, 0.3751, -0.5959, 0.3751, -0.5959, 0.4105, 1.596, 0.3751, 1.596, 0.4867, 1.596, 0.4999, 1.596, 0.3751, 1.596, 0.3818, 1.596, 0.4867, 1.596, 0.3751, -0.5959, 0.4105, -0.5959, 0.4999, 1.596, 0.4999, 1.596, 0.4105, -0.5959, 0.4105, 1.596, 0.4999, 1.596, 0.3751, 1.596, 0.4105, -0.5959, 0.4105, -0.5959, 0.3751, -0.5959, 0.4999, -0.5959, 0.3751, 1.596, 0.3751, 1.596, 0.4999, -0.5959, 0.4999, 1.596, 0.3751, 1.596, 0.4867, 1.596, 0.4285, 1.596, 0.4133, 1.596, 0.4133, 1.596, 0.4285, 1.596, 0.3818, 1.596, 0.3818, 1.596, 0.4285, 1.596, 0.4867, 1.596, 0.4999, 1.596, 0.3751, -0.5959, 0.3751, -0.5959, 0.4999, 1.623, 0.3751, 1.586, 0.4105, -0.4568, 0.4105, -0.3573, 0.375, 1.615, 0.4105, 1.655, 0.5, -0.189, 0.4999, -0.4503, 0.4106, 1.712, 0.4998, 1.623, 0.3751, -0.3573, 0.375, -0.2737, 0.4999, 1.596, 0.4105, 1.596, 0.4999, -0.5959, 0.4999, -0.5959, 0.4105, 1.005, 0.7968, 0.4767, 0.976, -0.04511, 0.7924, 0.1609, 0.4996, 0.81, 0.5023, 0.0, 0.4884, 0.0, 0.3969, 1.0, 0.3969, 1.0, 0.4884, 0.0, 0.4925, 0.0, 0.3913, 1.0, 0.3913, 1.0, 0.4925, -0.5959, 0.3751, -0.5959, 0.4105, -0.5959, 0.4999, -0.5959, 0.3751, -0.5959, 0.4105, -0.5959, 0.4999, 1.596, 0.3751, 1.596, 0.4999, 1.596, 0.4105, -0.5959, 0.4105, 1.596, 0.4105, 0.3537, 0.4105])
me_cylinde_007.materials.append(mat_fancouchay_png)
me_cylinde_007.use_remesh_fix_poles = True
me_cylinde_007.use_remesh_preserve_attributes = False
me_cylinde_007.use_mirror_vertex_groups = False
me_cylinde_007.update()

# ---- objects
ob_fancoucha = bpy.data.objects.new('fancoucha', me_cylinde)
ob_fancouchax = bpy.data.objects.new('fancouchax', me_cylinde_005)
ob_fancouchay = bpy.data.objects.new('fancouchay', me_cylinde_006)
ob_fancouchaz = bpy.data.objects.new('fancouchaz', me_cylinde_007)

# ---- transforms, parenting, visibility, modifiers, constraints
ob_fancoucha.location = (0.0, 0.0, 0.0)
ob_fancoucha.lineart.crease_threshold = 0.0
ob_fancouchax.location = (10.0, 0.0, 0.0)
ob_fancouchax.lineart.crease_threshold = 0.0
ob_fancouchay.location = (20.0, 0.0, 0.0)
ob_fancouchay.lineart.crease_threshold = 0.0
ob_fancouchaz.location = (30.0, 0.0, 0.0)
ob_fancouchaz.lineart.crease_threshold = 0.0

# ---- collection membership
col_collection.objects.link(ob_fancoucha)
col_collection.objects.link(ob_fancouchax)
col_collection.objects.link(ob_fancouchay)
col_collection.objects.link(ob_fancouchaz)

# ---- scene / render settings (as saved in the file)
scene.frame_start = 1; scene.frame_end = 250; scene.frame_set(1)
scene.render.engine = 'BLENDER_EEVEE_NEXT'
scene.cycles.use_denoising = False
scene.cycles.samples = 128
scene.cycles.sampling_pattern = 'TABULATED_SOBOL'
scene.cycles.use_adaptive_sampling = False
scene.cycles.use_light_tree = False
scene.view_settings.view_transform = 'Filmic'
bpy.context.view_layer.update()

# ---- added for rendering (the .blend has no active camera and no usable light): camera, sun
cam_auto = bpy.data.cameras.new('AutoCamera')
cam_auto.lens = 50.0
cam_auto.sensor_width = 36.0
cam_auto.clip_end = 1000.0
ob_auto_camera = bpy.data.objects.new('AutoCamera', cam_auto)
scene.collection.objects.link(ob_auto_camera)
ob_auto_camera.location = (48.8151, -40.655, 27.0521)
ob_auto_camera.rotation_euler = (1.09748, -7.21219e-08, 0.694738)
scene.camera = ob_auto_camera
light_auto_sun = bpy.data.lights.new('AutoSun', 'SUN')
light_auto_sun.energy = 3.0
light_auto_sun.angle = 0.0523599
ob_auto_sun = bpy.data.objects.new('AutoSun', light_auto_sun)
scene.collection.objects.link(ob_auto_sun)
ob_auto_sun.rotation_euler = (0.872665, 0.174533, 0.523599)
bpy.context.view_layer.update()
